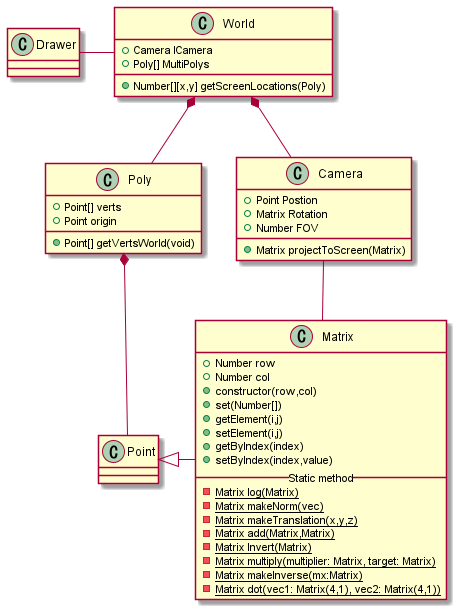

The diagram above was rendered by PlantUML. Its source (embedded in the PNG):
@startuml
class Poly{
    + Point[] verts
    + Point origin
    + Point[] getVertsWorld(void)
}

class Camera{
    + Point Postion
    + Matrix Rotation
    + Number FOV
    + Matrix projectToScreen(Matrix)
}

class World{
    + Camera ICamera
    + Poly[] MultiPolys
    + Number[][x,y] getScreenLocations(Poly)
}

class Point{
}

class Matrix{
    + Number row
    + Number col
    + constructor(row,col)
    + set(Number[])
    + getElement(i,j)
    + setElement(i,j)
    + getByIndex(index)
    + setByIndex(index,value)
    __Static method__
    {static} - Matrix log(Matrix)
    {static} -Matrix makeNorm(vec)
    {static} -Matrix makeTranslation(x,y,z)
    {static} -Matrix add(Matrix,Matrix)
    {static} -Matrix Invert(Matrix)
    {static} -Matrix multiply(multiplier: Matrix, target: Matrix)
    {static} -Matrix makeInverse(mx:Matrix)
    {static} -Matrix dot(vec1: Matrix(4,1), vec2: Matrix(4,1))
}

class Drawer{
}

World *- Camera
Camera -- Matrix
World *--Poly
Poly *--Point
Point <|- Matrix
Drawer -World
@enduml